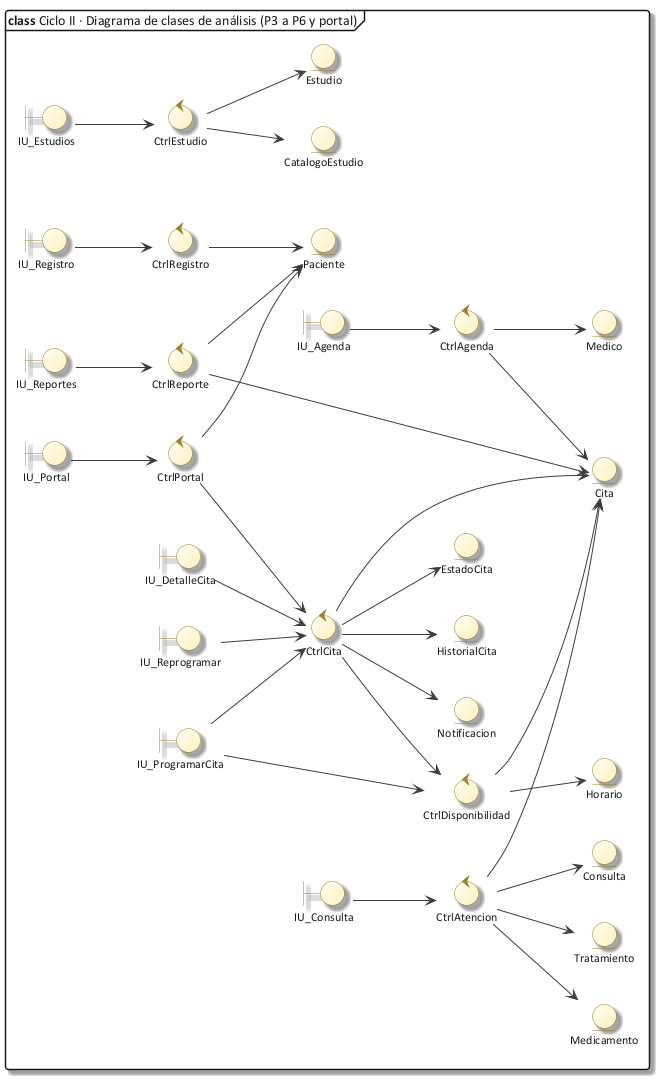

The diagram above was rendered by PlantUML. Its source (embedded in the PNG):
@startuml 22b_clases_ciclo2
!include C:/Users/Sergio Estaca Paco/Desktop/HeadSalud/Docs/diagramas/estilo_ea.iuml
mainframe **class** Ciclo II · Diagrama de clases de análisis (P3 a P6 y portal)
left to right direction
hide empty members
boundary IU_Registro
boundary IU_ProgramarCita
boundary IU_DetalleCita
boundary IU_Reprogramar
boundary IU_Agenda
boundary IU_Consulta
boundary IU_Estudios
boundary IU_Portal
boundary IU_Reportes
control CtrlRegistro
control CtrlDisponibilidad
control CtrlCita
control CtrlAgenda
control CtrlAtencion
control CtrlEstudio
control CtrlPortal
control CtrlReporte
entity Paciente
entity Medico
entity Horario
entity Cita
entity EstadoCita
entity HistorialCita
entity Notificacion
entity Consulta
entity Tratamiento
entity Medicamento
entity Estudio
entity CatalogoEstudio
IU_Registro --> CtrlRegistro
IU_ProgramarCita --> CtrlDisponibilidad
IU_ProgramarCita --> CtrlCita
IU_DetalleCita --> CtrlCita
IU_Reprogramar --> CtrlCita
IU_Agenda --> CtrlAgenda
IU_Consulta --> CtrlAtencion
IU_Estudios --> CtrlEstudio
IU_Portal --> CtrlPortal
IU_Reportes --> CtrlReporte
CtrlRegistro --> Paciente
CtrlDisponibilidad --> Horario
CtrlDisponibilidad --> Cita
CtrlCita --> CtrlDisponibilidad
CtrlCita --> Cita
CtrlCita --> EstadoCita
CtrlCita --> HistorialCita
CtrlCita --> Notificacion
CtrlAgenda --> Cita
CtrlAgenda --> Medico
CtrlAtencion --> Consulta
CtrlAtencion --> Tratamiento
CtrlAtencion --> Medicamento
CtrlAtencion --> Cita
CtrlEstudio --> Estudio
CtrlEstudio --> CatalogoEstudio
CtrlPortal --> CtrlCita
CtrlPortal --> Paciente
CtrlReporte --> Cita
CtrlReporte --> Paciente
@enduml